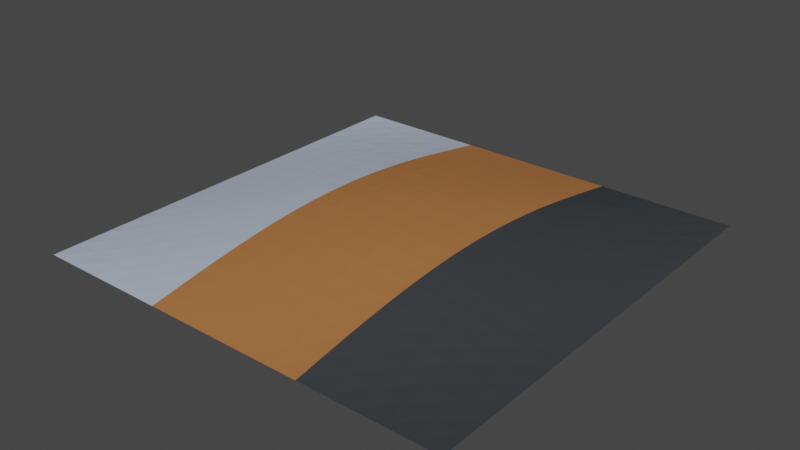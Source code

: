 # Source: TerrainSurfaceLabels.blend  (saved by Blender 3.1.7; exported with 4.5.12 LTS)
import bpy
from mathutils import Matrix  # noqa: F401  (used for matrix-valued properties, if any)

bpy.ops.wm.read_factory_settings(use_empty=True)
scene = bpy.context.scene
scene.name = 'Scene'

# ---- collections
col_collection = bpy.data.collections.new('Collection'); scene.collection.children.link(col_collection)

# ---- materials (node trees are filled in below, after node groups)
mat_rock = bpy.data.materials.new('Rock')
mat_rock.use_transparent_shadow = False
mat_rock.diffuse_color = (0.42, 0.48, 0.58, 1.0)
mat_soil = bpy.data.materials.new('Soil')
mat_soil.use_transparent_shadow = False
mat_soil.diffuse_color = (0.4, 0.16, 0.055, 1.0)
mat_road = bpy.data.materials.new('Road')
mat_road.use_transparent_shadow = False
mat_road.diffuse_color = (0.045, 0.05, 0.055, 1.0)

# ---- material node trees

# ---- world
world_world = bpy.data.worlds.new('World'); scene.world = world_world
world_world.use_nodes = True; world_world.node_tree.nodes.clear()
_N = world_world.node_tree.nodes; _L = world_world.node_tree.links
n0 = _N.new('ShaderNodeOutputWorld'); n0.name = 'World Output'; n0.location = (300, 300)
n1 = _N.new('ShaderNodeBackground'); n1.name = 'Background'; n1.location = (10, 300)
n1.inputs[0].default_value = (0.05088, 0.05088, 0.05088, 1.0)
_L.new(n1.outputs[0], n0.inputs[0])
n0.is_active_output = True
world_world.color = (0.05088, 0.05088, 0.05088)
world_world.use_sun_shadow = False
world_world.sun_shadow_jitter_overblur = 0.0

# ---- meshes
me_terrainsurfacelabels = bpy.data.meshes.new('TerrainSurfaceLabels')
me_terrainsurfacelabels.from_pydata([(-64.0, -64.0, 12.0), (-56.0, -64.0, 12.0), (-48.0, -64.0, 12.0), (-40.0, -64.0, 12.0), (-32.0, -64.0, 12.0), (-24.0, -64.0, 12.0), (-16.0, -64.0, 12.0), (-8.0, -64.0, 12.0), (0.0, -64.0, 12.0), (8.0, -64.0, 12.0), (16.0, -64.0, 12.0), (24.0, -64.0, 12.0), (32.0, -64.0, 12.0), (40.0, -64.0, 12.0), (48.0, -64.0, 12.0), (56.0, -64.0, 12.0), (64.0, -64.0, 12.0), (-64.0, -56.0, 12.0), (-56.0, -56.0, 12.34), (-48.0, -56.0, 12.67), (-40.0, -56.0, 12.98), (-32.0, -56.0, 13.24), (-24.0, -56.0, 13.46), (-16.0, -56.0, 13.62), (-8.0, -56.0, 13.72), (0.0, -56.0, 13.76), (8.0, -56.0, 13.72), (16.0, -56.0, 13.62), (24.0, -56.0, 13.46), (32.0, -56.0, 13.24), (40.0, -56.0, 12.98), (48.0, -56.0, 12.67), (56.0, -56.0, 12.34), (64.0, -56.0, 12.0), (-64.0, -48.0, 12.0), (-56.0, -48.0, 12.67), (-48.0, -48.0, 13.32), (-40.0, -48.0, 13.91), (-32.0, -48.0, 14.44), (-24.0, -48.0, 14.86), (-16.0, -48.0, 15.18), (-8.0, -48.0, 15.38), (0.0, -48.0, 15.44), (8.0, -48.0, 15.38), (16.0, -48.0, 15.18), (24.0, -48.0, 14.86), (32.0, -48.0, 14.44), (40.0, -48.0, 13.91), (48.0, -48.0, 13.32), (56.0, -48.0, 12.67), (64.0, -48.0, 12.0), (-64.0, -40.0, 12.0), (-56.0, -40.0, 12.98), (-48.0, -40.0, 13.91), (-40.0, -40.0, 14.78), (-32.0, -40.0, 15.54), (-24.0, -40.0, 16.16), (-16.0, -40.0, 16.62), (-8.0, -40.0, 16.9), (0.0, -40.0, 17.0), (8.0, -40.0, 16.9), (16.0, -40.0, 16.62), (24.0, -40.0, 16.16), (32.0, -40.0, 15.54), (40.0, -40.0, 14.78), (48.0, -40.0, 13.91), (56.0, -40.0, 12.98), (64.0, -40.0, 12.0), (-64.0, -32.0, 12.0), (-56.0, -32.0, 13.24), (-48.0, -32.0, 14.44), (-40.0, -32.0, 15.54), (-32.0, -32.0, 16.5), (-24.0, -32.0, 17.29), (-16.0, -32.0, 17.88), (-8.0, -32.0, 18.24), (0.0, -32.0, 18.36), (8.0, -32.0, 18.24), (16.0, -32.0, 17.88), (24.0, -32.0, 17.29), (32.0, -32.0, 16.5), (40.0, -32.0, 15.54), (48.0, -32.0, 14.44), (56.0, -32.0, 13.24), (64.0, -32.0, 12.0), (-64.0, -24.0, 12.0), (-56.0, -24.0, 13.46), (-48.0, -24.0, 14.86), (-40.0, -24.0, 16.16), (-32.0, -24.0, 17.29), (-24.0, -24.0, 18.22), (-16.0, -24.0, 18.91), (-8.0, -24.0, 19.34), (0.0, -24.0, 19.48), (8.0, -24.0, 19.34), (16.0, -24.0, 18.91), (24.0, -24.0, 18.22), (32.0, -24.0, 17.29), (40.0, -24.0, 16.16), (48.0, -24.0, 14.86), (56.0, -24.0, 13.46), (64.0, -24.0, 12.0), (-64.0, -16.0, 12.0), (-56.0, -16.0, 13.62), (-48.0, -16.0, 15.18), (-40.0, -16.0, 16.62), (-32.0, -16.0, 17.88), (-24.0, -16.0, 18.91), (-16.0, -16.0, 19.68), (-8.0, -16.0, 20.16), (0.0, -16.0, 20.31), (8.0, -16.0, 20.16), (16.0, -16.0, 19.68), (24.0, -16.0, 18.91), (32.0, -16.0, 17.88), (40.0, -16.0, 16.62), (48.0, -16.0, 15.18), (56.0, -16.0, 13.62), (64.0, -16.0, 12.0), (-64.0, -8.0, 12.0), (-56.0, -8.0, 13.72), (-48.0, -8.0, 15.38), (-40.0, -8.0, 16.9), (-32.0, -8.0, 18.24), (-24.0, -8.0, 19.34), (-16.0, -8.0, 20.16), (-8.0, -8.0, 20.66), (0.0, -8.0, 20.83), (8.0, -8.0, 20.66), (16.0, -8.0, 20.16), (24.0, -8.0, 19.34), (32.0, -8.0, 18.24), (40.0, -8.0, 16.9), (48.0, -8.0, 15.38), (56.0, -8.0, 13.72), (64.0, -8.0, 12.0), (-64.0, 0.0, 12.0), (-56.0, 0.0, 13.76), (-48.0, 0.0, 15.44), (-40.0, 0.0, 17.0), (-32.0, 0.0, 18.36), (-24.0, 0.0, 19.48), (-16.0, 0.0, 20.31), (-8.0, 0.0, 20.83), (0.0, 0.0, 21.0), (8.0, 0.0, 20.83), (16.0, 0.0, 20.31), (24.0, 0.0, 19.48), (32.0, 0.0, 18.36), (40.0, 0.0, 17.0), (48.0, 0.0, 15.44), (56.0, 0.0, 13.76), (64.0, 0.0, 12.0), (-64.0, 8.0, 12.0), (-56.0, 8.0, 13.72), (-48.0, 8.0, 15.38), (-40.0, 8.0, 16.9), (-32.0, 8.0, 18.24), (-24.0, 8.0, 19.34), (-16.0, 8.0, 20.16), (-8.0, 8.0, 20.66), (0.0, 8.0, 20.83), (8.0, 8.0, 20.66), (16.0, 8.0, 20.16), (24.0, 8.0, 19.34), (32.0, 8.0, 18.24), (40.0, 8.0, 16.9), (48.0, 8.0, 15.38), (56.0, 8.0, 13.72), (64.0, 8.0, 12.0), (-64.0, 16.0, 12.0), (-56.0, 16.0, 13.62), (-48.0, 16.0, 15.18), (-40.0, 16.0, 16.62), (-32.0, 16.0, 17.88), (-24.0, 16.0, 18.91), (-16.0, 16.0, 19.68), (-8.0, 16.0, 20.16), (0.0, 16.0, 20.31), (8.0, 16.0, 20.16), (16.0, 16.0, 19.68), (24.0, 16.0, 18.91), (32.0, 16.0, 17.88), (40.0, 16.0, 16.62), (48.0, 16.0, 15.18), (56.0, 16.0, 13.62), (64.0, 16.0, 12.0), (-64.0, 24.0, 12.0), (-56.0, 24.0, 13.46), (-48.0, 24.0, 14.86), (-40.0, 24.0, 16.16), (-32.0, 24.0, 17.29), (-24.0, 24.0, 18.22), (-16.0, 24.0, 18.91), (-8.0, 24.0, 19.34), (0.0, 24.0, 19.48), (8.0, 24.0, 19.34), (16.0, 24.0, 18.91), (24.0, 24.0, 18.22), (32.0, 24.0, 17.29), (40.0, 24.0, 16.16), (48.0, 24.0, 14.86), (56.0, 24.0, 13.46), (64.0, 24.0, 12.0), (-64.0, 32.0, 12.0), (-56.0, 32.0, 13.24), (-48.0, 32.0, 14.44), (-40.0, 32.0, 15.54), (-32.0, 32.0, 16.5), (-24.0, 32.0, 17.29), (-16.0, 32.0, 17.88), (-8.0, 32.0, 18.24), (0.0, 32.0, 18.36), (8.0, 32.0, 18.24), (16.0, 32.0, 17.88), (24.0, 32.0, 17.29), (32.0, 32.0, 16.5), (40.0, 32.0, 15.54), (48.0, 32.0, 14.44), (56.0, 32.0, 13.24), (64.0, 32.0, 12.0), (-64.0, 40.0, 12.0), (-56.0, 40.0, 12.98), (-48.0, 40.0, 13.91), (-40.0, 40.0, 14.78), (-32.0, 40.0, 15.54), (-24.0, 40.0, 16.16), (-16.0, 40.0, 16.62), (-8.0, 40.0, 16.9), (0.0, 40.0, 17.0), (8.0, 40.0, 16.9), (16.0, 40.0, 16.62), (24.0, 40.0, 16.16), (32.0, 40.0, 15.54), (40.0, 40.0, 14.78), (48.0, 40.0, 13.91), (56.0, 40.0, 12.98), (64.0, 40.0, 12.0), (-64.0, 48.0, 12.0), (-56.0, 48.0, 12.67), (-48.0, 48.0, 13.32), (-40.0, 48.0, 13.91), (-32.0, 48.0, 14.44), (-24.0, 48.0, 14.86), (-16.0, 48.0, 15.18), (-8.0, 48.0, 15.38), (0.0, 48.0, 15.44), (8.0, 48.0, 15.38), (16.0, 48.0, 15.18), (24.0, 48.0, 14.86), (32.0, 48.0, 14.44), (40.0, 48.0, 13.91), (48.0, 48.0, 13.32), (56.0, 48.0, 12.67), (64.0, 48.0, 12.0), (-64.0, 56.0, 12.0), (-56.0, 56.0, 12.34), (-48.0, 56.0, 12.67), (-40.0, 56.0, 12.98), (-32.0, 56.0, 13.24), (-24.0, 56.0, 13.46), (-16.0, 56.0, 13.62), (-8.0, 56.0, 13.72), (0.0, 56.0, 13.76), (8.0, 56.0, 13.72), (16.0, 56.0, 13.62), (24.0, 56.0, 13.46), (32.0, 56.0, 13.24), (40.0, 56.0, 12.98), (48.0, 56.0, 12.67), (56.0, 56.0, 12.34), (64.0, 56.0, 12.0), (-64.0, 64.0, 12.0), (-56.0, 64.0, 12.0), (-48.0, 64.0, 12.0), (-40.0, 64.0, 12.0), (-32.0, 64.0, 12.0), (-24.0, 64.0, 12.0), (-16.0, 64.0, 12.0), (-8.0, 64.0, 12.0), (0.0, 64.0, 12.0), (8.0, 64.0, 12.0), (16.0, 64.0, 12.0), (24.0, 64.0, 12.0), (32.0, 64.0, 12.0), (40.0, 64.0, 12.0), (48.0, 64.0, 12.0), (56.0, 64.0, 12.0), (64.0, 64.0, 12.0)], [], [(0, 1, 18), (0, 18, 17), (1, 2, 19), (1, 19, 18), (2, 3, 20), (2, 20, 19), (3, 4, 21), (3, 21, 20), (4, 5, 22), (4, 22, 21), (5, 6, 23), (5, 23, 22), (6, 7, 24), (6, 24, 23), (7, 8, 25), (7, 25, 24), (8, 9, 26), (8, 26, 25), (9, 10, 27), (9, 27, 26), (10, 11, 28), (10, 28, 27), (11, 12, 29), (11, 29, 28), (12, 13, 30), (12, 30, 29), (13, 14, 31), (13, 31, 30), (14, 15, 32), (14, 32, 31), (15, 16, 33), (15, 33, 32), (17, 18, 35), (17, 35, 34), (18, 19, 36), (18, 36, 35), (19, 20, 37), (19, 37, 36), (20, 21, 38), (20, 38, 37), (21, 22, 39), (21, 39, 38), (22, 23, 40), (22, 40, 39), (23, 24, 41), (23, 41, 40), (24, 25, 42), (24, 42, 41), (25, 26, 43), (25, 43, 42), (26, 27, 44), (26, 44, 43), (27, 28, 45), (27, 45, 44), (28, 29, 46), (28, 46, 45), (29, 30, 47), (29, 47, 46), (30, 31, 48), (30, 48, 47), (31, 32, 49), (31, 49, 48), (32, 33, 50), (32, 50, 49), (34, 35, 52), (34, 52, 51), (35, 36, 53), (35, 53, 52), (36, 37, 54), (36, 54, 53), (37, 38, 55), (37, 55, 54), (38, 39, 56), (38, 56, 55), (39, 40, 57), (39, 57, 56), (40, 41, 58), (40, 58, 57), (41, 42, 59), (41, 59, 58), (42, 43, 60), (42, 60, 59), (43, 44, 61), (43, 61, 60), (44, 45, 62), (44, 62, 61), (45, 46, 63), (45, 63, 62), (46, 47, 64), (46, 64, 63), (47, 48, 65), (47, 65, 64), (48, 49, 66), (48, 66, 65), (49, 50, 67), (49, 67, 66), (51, 52, 69), (51, 69, 68), (52, 53, 70), (52, 70, 69), (53, 54, 71), (53, 71, 70), (54, 55, 72), (54, 72, 71), (55, 56, 73), (55, 73, 72), (56, 57, 74), (56, 74, 73), (57, 58, 75), (57, 75, 74), (58, 59, 76), (58, 76, 75), (59, 60, 77), (59, 77, 76), (60, 61, 78), (60, 78, 77), (61, 62, 79), (61, 79, 78), (62, 63, 80), (62, 80, 79), (63, 64, 81), (63, 81, 80), (64, 65, 82), (64, 82, 81), (65, 66, 83), (65, 83, 82), (66, 67, 84), (66, 84, 83), (68, 69, 86), (68, 86, 85), (69, 70, 87), (69, 87, 86), (70, 71, 88), (70, 88, 87), (71, 72, 89), (71, 89, 88), (72, 73, 90), (72, 90, 89), (73, 74, 91), (73, 91, 90), (74, 75, 92), (74, 92, 91), (75, 76, 93), (75, 93, 92), (76, 77, 94), (76, 94, 93), (77, 78, 95), (77, 95, 94), (78, 79, 96), (78, 96, 95), (79, 80, 97), (79, 97, 96), (80, 81, 98), (80, 98, 97), (81, 82, 99), (81, 99, 98), (82, 83, 100), (82, 100, 99), (83, 84, 101), (83, 101, 100), (85, 86, 103), (85, 103, 102), (86, 87, 104), (86, 104, 103), (87, 88, 105), (87, 105, 104), (88, 89, 106), (88, 106, 105), (89, 90, 107), (89, 107, 106), (90, 91, 108), (90, 108, 107), (91, 92, 109), (91, 109, 108), (92, 93, 110), (92, 110, 109), (93, 94, 111), (93, 111, 110), (94, 95, 112), (94, 112, 111), (95, 96, 113), (95, 113, 112), (96, 97, 114), (96, 114, 113), (97, 98, 115), (97, 115, 114), (98, 99, 116), (98, 116, 115), (99, 100, 117), (99, 117, 116), (100, 101, 118), (100, 118, 117), (102, 103, 120), (102, 120, 119), (103, 104, 121), (103, 121, 120), (104, 105, 122), (104, 122, 121), (105, 106, 123), (105, 123, 122), (106, 107, 124), (106, 124, 123), (107, 108, 125), (107, 125, 124), (108, 109, 126), (108, 126, 125), (109, 110, 127), (109, 127, 126), (110, 111, 128), (110, 128, 127), (111, 112, 129), (111, 129, 128), (112, 113, 130), (112, 130, 129), (113, 114, 131), (113, 131, 130), (114, 115, 132), (114, 132, 131), (115, 116, 133), (115, 133, 132), (116, 117, 134), (116, 134, 133), (117, 118, 135), (117, 135, 134), (119, 120, 137), (119, 137, 136), (120, 121, 138), (120, 138, 137), (121, 122, 139), (121, 139, 138), (122, 123, 140), (122, 140, 139), (123, 124, 141), (123, 141, 140), (124, 125, 142), (124, 142, 141), (125, 126, 143), (125, 143, 142), (126, 127, 144), (126, 144, 143), (127, 128, 145), (127, 145, 144), (128, 129, 146), (128, 146, 145), (129, 130, 147), (129, 147, 146), (130, 131, 148), (130, 148, 147), (131, 132, 149), (131, 149, 148), (132, 133, 150), (132, 150, 149), (133, 134, 151), (133, 151, 150), (134, 135, 152), (134, 152, 151), (136, 137, 154), (136, 154, 153), (137, 138, 155), (137, 155, 154), (138, 139, 156), (138, 156, 155), (139, 140, 157), (139, 157, 156), (140, 141, 158), (140, 158, 157), (141, 142, 159), (141, 159, 158), (142, 143, 160), (142, 160, 159), (143, 144, 161), (143, 161, 160), (144, 145, 162), (144, 162, 161), (145, 146, 163), (145, 163, 162), (146, 147, 164), (146, 164, 163), (147, 148, 165), (147, 165, 164), (148, 149, 166), (148, 166, 165), (149, 150, 167), (149, 167, 166), (150, 151, 168), (150, 168, 167), (151, 152, 169), (151, 169, 168), (153, 154, 171), (153, 171, 170), (154, 155, 172), (154, 172, 171), (155, 156, 173), (155, 173, 172), (156, 157, 174), (156, 174, 173), (157, 158, 175), (157, 175, 174), (158, 159, 176), (158, 176, 175), (159, 160, 177), (159, 177, 176), (160, 161, 178), (160, 178, 177), (161, 162, 179), (161, 179, 178), (162, 163, 180), (162, 180, 179), (163, 164, 181), (163, 181, 180), (164, 165, 182), (164, 182, 181), (165, 166, 183), (165, 183, 182), (166, 167, 184), (166, 184, 183), (167, 168, 185), (167, 185, 184), (168, 169, 186), (168, 186, 185), (170, 171, 188), (170, 188, 187), (171, 172, 189), (171, 189, 188), (172, 173, 190), (172, 190, 189), (173, 174, 191), (173, 191, 190), (174, 175, 192), (174, 192, 191), (175, 176, 193), (175, 193, 192), (176, 177, 194), (176, 194, 193), (177, 178, 195), (177, 195, 194), (178, 179, 196), (178, 196, 195), (179, 180, 197), (179, 197, 196), (180, 181, 198), (180, 198, 197), (181, 182, 199), (181, 199, 198), (182, 183, 200), (182, 200, 199), (183, 184, 201), (183, 201, 200), (184, 185, 202), (184, 202, 201), (185, 186, 203), (185, 203, 202), (187, 188, 205), (187, 205, 204), (188, 189, 206), (188, 206, 205), (189, 190, 207), (189, 207, 206), (190, 191, 208), (190, 208, 207), (191, 192, 209), (191, 209, 208), (192, 193, 210), (192, 210, 209), (193, 194, 211), (193, 211, 210), (194, 195, 212), (194, 212, 211), (195, 196, 213), (195, 213, 212), (196, 197, 214), (196, 214, 213), (197, 198, 215), (197, 215, 214), (198, 199, 216), (198, 216, 215), (199, 200, 217), (199, 217, 216), (200, 201, 218), (200, 218, 217), (201, 202, 219), (201, 219, 218), (202, 203, 220), (202, 220, 219), (204, 205, 222), (204, 222, 221), (205, 206, 223), (205, 223, 222), (206, 207, 224), (206, 224, 223), (207, 208, 225), (207, 225, 224), (208, 209, 226), (208, 226, 225), (209, 210, 227), (209, 227, 226), (210, 211, 228), (210, 228, 227), (211, 212, 229), (211, 229, 228), (212, 213, 230), (212, 230, 229), (213, 214, 231), (213, 231, 230), (214, 215, 232), (214, 232, 231), (215, 216, 233), (215, 233, 232), (216, 217, 234), (216, 234, 233), (217, 218, 235), (217, 235, 234), (218, 219, 236), (218, 236, 235), (219, 220, 237), (219, 237, 236), (221, 222, 239), (221, 239, 238), (222, 223, 240), (222, 240, 239), (223, 224, 241), (223, 241, 240), (224, 225, 242), (224, 242, 241), (225, 226, 243), (225, 243, 242), (226, 227, 244), (226, 244, 243), (227, 228, 245), (227, 245, 244), (228, 229, 246), (228, 246, 245), (229, 230, 247), (229, 247, 246), (230, 231, 248), (230, 248, 247), (231, 232, 249), (231, 249, 248), (232, 233, 250), (232, 250, 249), (233, 234, 251), (233, 251, 250), (234, 235, 252), (234, 252, 251), (235, 236, 253), (235, 253, 252), (236, 237, 254), (236, 254, 253), (238, 239, 256), (238, 256, 255), (239, 240, 257), (239, 257, 256), (240, 241, 258), (240, 258, 257), (241, 242, 259), (241, 259, 258), (242, 243, 260), (242, 260, 259), (243, 244, 261), (243, 261, 260), (244, 245, 262), (244, 262, 261), (245, 246, 263), (245, 263, 262), (246, 247, 264), (246, 264, 263), (247, 248, 265), (247, 265, 264), (248, 249, 266), (248, 266, 265), (249, 250, 267), (249, 267, 266), (250, 251, 268), (250, 268, 267), (251, 252, 269), (251, 269, 268), (252, 253, 270), (252, 270, 269), (253, 254, 271), (253, 271, 270), (255, 256, 273), (255, 273, 272), (256, 257, 274), (256, 274, 273), (257, 258, 275), (257, 275, 274), (258, 259, 276), (258, 276, 275), (259, 260, 277), (259, 277, 276), (260, 261, 278), (260, 278, 277), (261, 262, 279), (261, 279, 278), (262, 263, 280), (262, 280, 279), (263, 264, 281), (263, 281, 280), (264, 265, 282), (264, 282, 281), (265, 266, 283), (265, 283, 282), (266, 267, 284), (266, 284, 283), (267, 268, 285), (267, 285, 284), (268, 269, 286), (268, 286, 285), (269, 270, 287), (269, 287, 286), (270, 271, 288), (270, 288, 287)])
me_terrainsurfacelabels.polygons.foreach_set('material_index', [0, 0, 0, 0, 0, 0, 0, 0, 0, 0, 1, 1, 1, 1, 1, 1, 1, 1, 1, 1, 1, 1, 2, 2, 2, 2, 2, 2, 2, 2, 2, 2, 0, 0, 0, 0, 0, 0, 0, 0, 0, 0, 1, 1, 1, 1, 1, 1, 1, 1, 1, 1, 1, 1, 2, 2, 2, 2, 2, 2, 2, 2, 2, 2, 0, 0, 0, 0, 0, 0, 0, 0, 0, 0, 1, 1, 1, 1, 1, 1, 1, 1, 1, 1, 1, 1, 2, 2, 2, 2, 2, 2, 2, 2, 2, 2, 0, 0, 0, 0, 0, 0, 0, 0, 0, 0, 1, 1, 1, 1, 1, 1, 1, 1, 1, 1, 1, 1, 2, 2, 2, 2, 2, 2, 2, 2, 2, 2, 0, 0, 0, 0, 0, 0, 0, 0, 0, 0, 1, 1, 1, 1, 1, 1, 1, 1, 1, 1, 1, 1, 2, 2, 2, 2, 2, 2, 2, 2, 2, 2, 0, 0, 0, 0, 0, 0, 0, 0, 0, 0, 1, 1, 1, 1, 1, 1, 1, 1, 1, 1, 1, 1, 2, 2, 2, 2, 2, 2, 2, 2, 2, 2, 0, 0, 0, 0, 0, 0, 0, 0, 0, 0, 1, 1, 1, 1, 1, 1, 1, 1, 1, 1, 1, 1, 2, 2, 2, 2, 2, 2, 2, 2, 2, 2, 0, 0, 0, 0, 0, 0, 0, 0, 0, 0, 1, 1, 1, 1, 1, 1, 1, 1, 1, 1, 1, 1, 2, 2, 2, 2, 2, 2, 2, 2, 2, 2, 0, 0, 0, 0, 0, 0, 0, 0, 0, 0, 1, 1, 1, 1, 1, 1, 1, 1, 1, 1, 1, 1, 2, 2, 2, 2, 2, 2, 2, 2, 2, 2, 0, 0, 0, 0, 0, 0, 0, 0, 0, 0, 1, 1, 1, 1, 1, 1, 1, 1, 1, 1, 1, 1, 2, 2, 2, 2, 2, 2, 2, 2, 2, 2, 0, 0, 0, 0, 0, 0, 0, 0, 0, 0, 1, 1, 1, 1, 1, 1, 1, 1, 1, 1, 1, 1, 2, 2, 2, 2, 2, 2, 2, 2, 2, 2, 0, 0, 0, 0, 0, 0, 0, 0, 0, 0, 1, 1, 1, 1, 1, 1, 1, 1, 1, 1, 1, 1, 2, 2, 2, 2, 2, 2, 2, 2, 2, 2, 0, 0, 0, 0, 0, 0, 0, 0, 0, 0, 1, 1, 1, 1, 1, 1, 1, 1, 1, 1, 1, 1, 2, 2, 2, 2, 2, 2, 2, 2, 2, 2, 0, 0, 0, 0, 0, 0, 0, 0, 0, 0, 1, 1, 1, 1, 1, 1, 1, 1, 1, 1, 1, 1, 2, 2, 2, 2, 2, 2, 2, 2, 2, 2, 0, 0, 0, 0, 0, 0, 0, 0, 0, 0, 1, 1, 1, 1, 1, 1, 1, 1, 1, 1, 1, 1, 2, 2, 2, 2, 2, 2, 2, 2, 2, 2, 0, 0, 0, 0, 0, 0, 0, 0, 0, 0, 1, 1, 1, 1, 1, 1, 1, 1, 1, 1, 1, 1, 2, 2, 2, 2, 2, 2, 2, 2, 2, 2])
me_terrainsurfacelabels.materials.append(mat_rock)
me_terrainsurfacelabels.materials.append(mat_soil)
me_terrainsurfacelabels.materials.append(mat_road)
me_terrainsurfacelabels.use_remesh_fix_poles = True
me_terrainsurfacelabels.use_remesh_preserve_attributes = False
me_terrainsurfacelabels.update()

# ---- objects
ob_terrainsurfacelabels = bpy.data.objects.new('TerrainSurfaceLabels', me_terrainsurfacelabels)

# ---- transforms, parenting, visibility, modifiers, constraints
ob_terrainsurfacelabels.location = (0.0, 0.0, 0.0)

# ---- collection membership
col_collection.objects.link(ob_terrainsurfacelabels)

# ---- scene / render settings (as saved in the file)
scene.frame_start = 1; scene.frame_end = 250; scene.frame_set(1)
scene.render.engine = 'BLENDER_EEVEE_NEXT'
scene.cycles.sampling_pattern = 'TABULATED_SOBOL'
scene.cycles.use_light_tree = False
scene.view_settings.view_transform = 'Filmic'
bpy.context.view_layer.update()

# ---- added for rendering (the .blend has no active camera and no usable light): camera, sun
cam_auto = bpy.data.cameras.new('AutoCamera')
cam_auto.lens = 50.0
cam_auto.sensor_width = 36.0
cam_auto.clip_end = 2942.95
ob_auto_camera = bpy.data.objects.new('AutoCamera', cam_auto)
scene.collection.objects.link(ob_auto_camera)
ob_auto_camera.location = (167.69, -201.229, 150.652)
ob_auto_camera.rotation_euler = (1.09748, -7.21219e-08, 0.694738)
scene.camera = ob_auto_camera
light_auto_sun = bpy.data.lights.new('AutoSun', 'SUN')
light_auto_sun.energy = 3.0
light_auto_sun.angle = 0.0523599
ob_auto_sun = bpy.data.objects.new('AutoSun', light_auto_sun)
scene.collection.objects.link(ob_auto_sun)
ob_auto_sun.rotation_euler = (0.872665, 0.174533, 0.523599)
bpy.context.view_layer.update()
